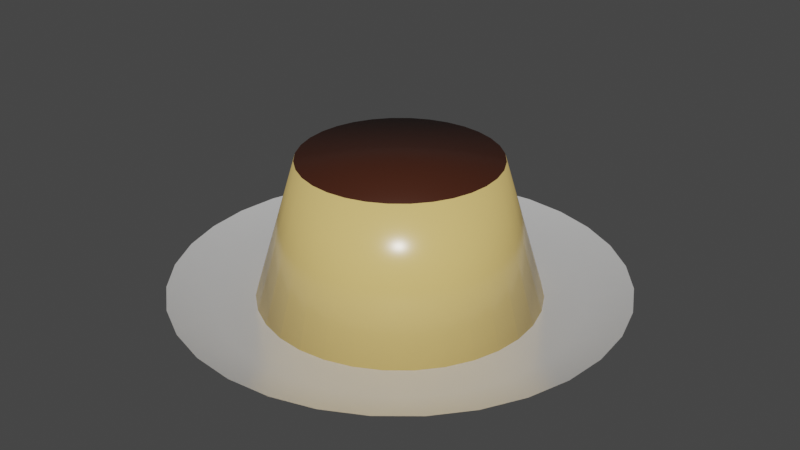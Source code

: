 # Source: pudding.blend  (saved by Blender 2.80.75; exported with 4.5.12 LTS)
import bpy
from mathutils import Matrix  # noqa: F401  (used for matrix-valued properties, if any)

bpy.ops.wm.read_factory_settings(use_empty=True)
scene = bpy.context.scene
scene.name = 'Scene'

# ---- collections
col_collection = bpy.data.collections.new('Collection'); scene.collection.children.link(col_collection)

# ---- materials (node trees are filled in below, after node groups)
mat_material_001 = bpy.data.materials.new('Material.001')
mat_material_001.use_transparent_shadow = False
mat_material_002 = bpy.data.materials.new('Material.002')
mat_material_002.use_transparent_shadow = False
mat_material_003 = bpy.data.materials.new('Material.003')
mat_material_003.use_transparent_shadow = False

# ---- material node trees
mat_material_001.use_nodes = True; mat_material_001.node_tree.nodes.clear()
_N = mat_material_001.node_tree.nodes; _L = mat_material_001.node_tree.links
n0 = _N.new('ShaderNodeOutputMaterial'); n0.name = 'Material Output'; n0.location = (300, 300)
n1 = _N.new('ShaderNodeBsdfPrincipled'); n1.name = 'Principled BSDF'; n1.location = (10, 300)
n1.distribution = 'GGX'
n1.subsurface_method = 'BURLEY'
n1.inputs[0].default_value = (0.8, 0.5586, 0.1871, 1.0)
n1.inputs[2].default_value = 0.2583
n1.inputs[3].default_value = 1.45
n1.inputs[27].default_value = (0.0, 0.0, 0.0, 1.0)
n1.inputs[28].default_value = 1.0
_L.new(n1.outputs[0], n0.inputs[0])
n0.is_active_output = True
mat_material_002.use_nodes = True; mat_material_002.node_tree.nodes.clear()
_N = mat_material_002.node_tree.nodes; _L = mat_material_002.node_tree.links
n0 = _N.new('ShaderNodeOutputMaterial'); n0.name = 'Material Output'; n0.location = (300, 300)
n1 = _N.new('ShaderNodeBsdfPrincipled'); n1.name = 'Principled BSDF'; n1.location = (10, 300)
n1.distribution = 'GGX'
n1.subsurface_method = 'BURLEY'
n1.inputs[0].default_value = (0.06998, 0.02066, 0.01024, 1.0)
n1.inputs[1].default_value = 0.2583
n1.inputs[2].default_value = 0.35
n1.inputs[3].default_value = 1.45
n1.inputs[27].default_value = (0.0, 0.0, 0.0, 1.0)
n1.inputs[28].default_value = 1.0
_L.new(n1.outputs[0], n0.inputs[0])
n0.is_active_output = True
mat_material_003.use_nodes = True; mat_material_003.node_tree.nodes.clear()
_N = mat_material_003.node_tree.nodes; _L = mat_material_003.node_tree.links
n0 = _N.new('ShaderNodeOutputMaterial'); n0.name = 'Material Output'; n0.location = (300, 300)
n1 = _N.new('ShaderNodeBsdfPrincipled'); n1.name = 'Principled BSDF'; n1.location = (10, 300)
n1.distribution = 'GGX'
n1.subsurface_method = 'BURLEY'
n1.inputs[1].default_value = 0.325
n1.inputs[2].default_value = 0.2083
n1.inputs[3].default_value = 1.45
n1.inputs[27].default_value = (0.0, 0.0, 0.0, 1.0)
n1.inputs[28].default_value = 1.0
_L.new(n1.outputs[0], n0.inputs[0])
n0.is_active_output = True

# ---- world
world_world = bpy.data.worlds.new('World'); scene.world = world_world
world_world.use_nodes = True; world_world.node_tree.nodes.clear()
_N = world_world.node_tree.nodes; _L = world_world.node_tree.links
n0 = _N.new('ShaderNodeOutputWorld'); n0.name = 'World Output'; n0.location = (300, 300)
n1 = _N.new('ShaderNodeBackground'); n1.name = 'Background'; n1.location = (10, 300)
n1.inputs[0].default_value = (0.05088, 0.05088, 0.05088, 1.0)
_L.new(n1.outputs[0], n0.inputs[0])
n0.is_active_output = True
world_world.color = (0.05088, 0.05088, 0.05088)
world_world.use_sun_shadow = False
world_world.sun_shadow_jitter_overblur = 0.0

# ---- meshes
me_cylinder_002 = bpy.data.meshes.new('Cylinder.002')
me_cylinder_002.from_pydata([(0.0, 0.05, -0.025), (1.283e-09, 0.035, 0.025), (0.009755, 0.04904, -0.025), (0.006828, 0.03433, 0.025), (0.01913, 0.04619, -0.025), (0.01339, 0.03234, 0.025), (0.02778, 0.04157, -0.025), (0.01944, 0.0291, 0.025), (0.03536, 0.03536, -0.025), (0.02475, 0.02475, 0.025), (0.04157, 0.02778, -0.025), (0.0291, 0.01944, 0.025), (0.04619, 0.01913, -0.025), (0.03234, 0.01339, 0.025), (0.04904, 0.009755, -0.025), (0.03433, 0.006828, 0.025), (0.05, 3.775e-09, -0.025), (0.035, 7.322e-09, 0.025), (0.04904, -0.009755, -0.025), (0.03433, -0.006828, 0.025), (0.04619, -0.01913, -0.025), (0.03234, -0.01339, 0.025), (0.04157, -0.02778, -0.025), (0.0291, -0.01944, 0.025), (0.03536, -0.03536, -0.025), (0.02475, -0.02475, 0.025), (0.02778, -0.04157, -0.025), (0.01944, -0.0291, 0.025), (0.01913, -0.04619, -0.025), (0.01339, -0.03234, 0.025), (0.009755, -0.04904, -0.025), (0.006828, -0.03433, 0.025), (-1.629e-08, -0.05, -0.025), (-1.012e-08, -0.035, 0.025), (-0.009755, -0.04904, -0.025), (-0.006828, -0.03433, 0.025), (-0.01913, -0.04619, -0.025), (-0.01339, -0.03234, 0.025), (-0.02778, -0.04157, -0.025), (-0.01944, -0.0291, 0.025), (-0.03536, -0.03536, -0.025), (-0.02475, -0.02475, 0.025), (-0.04157, -0.02778, -0.025), (-0.0291, -0.01944, 0.025), (-0.04619, -0.01913, -0.025), (-0.03234, -0.01339, 0.025), (-0.04904, -0.009754, -0.025), (-0.03433, -0.006828, 0.025), (-0.05, 4.828e-08, -0.025), (-0.035, 3.848e-08, 0.025), (-0.04904, 0.009755, -0.025), (-0.03433, 0.006828, 0.025), (-0.04619, 0.01913, -0.025), (-0.03234, 0.01339, 0.025), (-0.04157, 0.02778, -0.025), (-0.0291, 0.01944, 0.025), (-0.03536, 0.03536, -0.025), (-0.02475, 0.02475, 0.025), (-0.02778, 0.04157, -0.025), (-0.01944, 0.0291, 0.025), (-0.01913, 0.04619, -0.025), (-0.01339, 0.03234, 0.025), (-0.009754, 0.04904, -0.025), (-0.006828, 0.03433, 0.025)], [], [(0, 1, 3, 2), (2, 3, 5, 4), (4, 5, 7, 6), (6, 7, 9, 8), (8, 9, 11, 10), (10, 11, 13, 12), (12, 13, 15, 14), (14, 15, 17, 16), (16, 17, 19, 18), (18, 19, 21, 20), (20, 21, 23, 22), (22, 23, 25, 24), (24, 25, 27, 26), (26, 27, 29, 28), (28, 29, 31, 30), (30, 31, 33, 32), (32, 33, 35, 34), (34, 35, 37, 36), (36, 37, 39, 38), (38, 39, 41, 40), (40, 41, 43, 42), (42, 43, 45, 44), (44, 45, 47, 46), (46, 47, 49, 48), (48, 49, 51, 50), (50, 51, 53, 52), (52, 53, 55, 54), (54, 55, 57, 56), (56, 57, 59, 58), (58, 59, 61, 60), (3, 1, 63, 61, 59, 57, 55, 53, 51, 49, 47, 45, 43, 41, 39, 37, 35, 33, 31, 29, 27, 25, 23, 21, 19, 17, 15, 13, 11, 9, 7, 5), (60, 61, 63, 62), (62, 63, 1, 0), (0, 2, 4, 6, 8, 10, 12, 14, 16, 18, 20, 22, 24, 26, 28, 30, 32, 34, 36, 38, 40, 42, 44, 46, 48, 50, 52, 54, 56, 58, 60, 62)])
me_cylinder_002.polygons.foreach_set('use_smooth', [True] * 34)
me_cylinder_002.polygons.foreach_set('material_index', [0, 0, 0, 0, 0, 0, 0, 0, 0, 0, 0, 0, 0, 0, 0, 0, 0, 0, 0, 0, 0, 0, 0, 0, 0, 0, 0, 0, 0, 0, 1, 0, 0, 0])
_uv = me_cylinder_002.uv_layers.new(name='UVMap')
_uv.uv.foreach_set('vector', [1.0, 0.5, 1.0, 1.0, 0.9688, 1.0, 0.9688, 0.5, 0.9688, 0.5, 0.9688, 1.0, 0.9375, 1.0, 0.9375, 0.5, 0.9375, 0.5, 0.9375, 1.0, 0.9062, 1.0, 0.9062, 0.5, 0.9062, 0.5, 0.9062, 1.0, 0.875, 1.0, 0.875, 0.5, 0.875, 0.5, 0.875, 1.0, 0.8438, 1.0, 0.8438, 0.5, 0.8438, 0.5, 0.8438, 1.0, 0.8125, 1.0, 0.8125, 0.5, 0.8125, 0.5, 0.8125, 1.0, 0.7812, 1.0, 0.7812, 0.5, 0.7812, 0.5, 0.7812, 1.0, 0.75, 1.0, 0.75, 0.5, 0.75, 0.5, 0.75, 1.0, 0.7188, 1.0, 0.7188, 0.5, 0.7188, 0.5, 0.7188, 1.0, 0.6875, 1.0, 0.6875, 0.5, 0.6875, 0.5, 0.6875, 1.0, 0.6562, 1.0, 0.6562, 0.5, 0.6562, 0.5, 0.6562, 1.0, 0.625, 1.0, 0.625, 0.5, 0.625, 0.5, 0.625, 1.0, 0.5938, 1.0, 0.5938, 0.5, 0.5938, 0.5, 0.5938, 1.0, 0.5625, 1.0, 0.5625, 0.5, 0.5625, 0.5, 0.5625, 1.0, 0.5312, 1.0, 0.5312, 0.5, 0.5312, 0.5, 0.5312, 1.0, 0.5, 1.0, 0.5, 0.5, 0.5, 0.5, 0.5, 1.0, 0.4688, 1.0, 0.4688, 0.5, 0.4688, 0.5, 0.4688, 1.0, 0.4375, 1.0, 0.4375, 0.5, 0.4375, 0.5, 0.4375, 1.0, 0.4062, 1.0, 0.4062, 0.5, 0.4062, 0.5, 0.4062, 1.0, 0.375, 1.0, 0.375, 0.5, 0.375, 0.5, 0.375, 1.0, 0.3438, 1.0, 0.3438, 0.5, 0.3438, 0.5, 0.3438, 1.0, 0.3125, 1.0, 0.3125, 0.5, 0.3125, 0.5, 0.3125, 1.0, 0.2812, 1.0, 0.2812, 0.5, 0.2812, 0.5, 0.2812, 1.0, 0.25, 1.0, 0.25, 0.5, 0.25, 0.5, 0.25, 1.0, 0.2188, 1.0, 0.2188, 0.5, 0.2188, 0.5, 0.2188, 1.0, 0.1875, 1.0, 0.1875, 0.5, 0.1875, 0.5, 0.1875, 1.0, 0.1562, 1.0, 0.1562, 0.5, 0.1562, 0.5, 0.1562, 1.0, 0.125, 1.0, 0.125, 0.5, 0.125, 0.5, 0.125, 1.0, 0.09375, 1.0, 0.09375, 0.5, 0.09375, 0.5, 0.09375, 1.0, 0.0625, 1.0, 0.0625, 0.5, 0.2968, 0.4854, 0.25, 0.49, 0.2032, 0.4854, 0.1582, 0.4717, 0.1167, 0.4496, 0.08029, 0.4197, 0.05045, 0.3833, 0.02827, 0.3418, 0.01461, 0.2968, 0.01, 0.25, 0.01461, 0.2032, 0.02827, 0.1582, 0.05045, 0.1167, 0.08029, 0.08029, 0.1167, 0.05045, 0.1582, 0.02827, 0.2032, 0.01461, 0.25, 0.01, 0.2968, 0.01461, 0.3418, 0.02827, 0.3833, 0.05045, 0.4197, 0.08029, 0.4496, 0.1167, 0.4717, 0.1582, 0.4854, 0.2032, 0.49, 0.25, 0.4854, 0.2968, 0.4717, 0.3418, 0.4496, 0.3833, 0.4197, 0.4197, 0.3833, 0.4496, 0.3418, 0.4717, 0.0625, 0.5, 0.0625, 1.0, 0.03125, 1.0, 0.03125, 0.5, 0.03125, 0.5, 0.03125, 1.0, 0.0, 1.0, 0.0, 0.5, 0.75, 0.49, 0.7968, 0.4854, 0.8418, 0.4717, 0.8833, 0.4496, 0.9197, 0.4197, 0.9496, 0.3833, 0.9717, 0.3418, 0.9854, 0.2968, 0.99, 0.25, 0.9854, 0.2032, 0.9717, 0.1582, 0.9496, 0.1167, 0.9197, 0.08029, 0.8833, 0.05045, 0.8418, 0.02827, 0.7968, 0.01461, 0.75, 0.01, 0.7032, 0.01461, 0.6582, 0.02827, 0.6167, 0.05045, 0.5803, 0.08029, 0.5504, 0.1167, 0.5283, 0.1582, 0.5146, 0.2032, 0.51, 0.25, 0.5146, 0.2968, 0.5283, 0.3418, 0.5504, 0.3833, 0.5803, 0.4197, 0.6167, 0.4496, 0.6582, 0.4717, 0.7032, 0.4854])
me_cylinder_002.materials.append(mat_material_001)
me_cylinder_002.materials.append(mat_material_002)
me_cylinder_002.use_remesh_preserve_volume = False
me_cylinder_002.use_remesh_preserve_attributes = False
me_cylinder_002.use_mirror_vertex_groups = False
me_cylinder_002.update()
me_circle = bpy.data.meshes.new('Circle')
me_circle.from_pydata([(0.0, 0.08, 0.0), (-0.01561, 0.07846, 0.0), (-0.03061, 0.07391, 0.0), (-0.04445, 0.06652, 0.0), (-0.05657, 0.05657, 0.0), (-0.06652, 0.04445, 0.0), (-0.07391, 0.03061, 0.0), (-0.07846, 0.01561, 0.0), (-0.08, 6.04e-09, 0.0), (-0.07846, -0.01561, 0.0), (-0.07391, -0.03061, 0.0), (-0.06652, -0.04445, 0.0), (-0.05657, -0.05657, 0.0), (-0.04445, -0.06652, 0.0), (-0.03061, -0.07391, 0.0), (-0.01561, -0.07846, 0.0), (2.607e-08, -0.08, 0.0), (0.01561, -0.07846, 0.0), (0.03061, -0.07391, 0.0), (0.04445, -0.06652, 0.0), (0.05657, -0.05657, 0.0), (0.06652, -0.04445, 0.0), (0.07391, -0.03061, 0.0), (0.07846, -0.01561, 0.0), (0.08, 7.725e-08, 0.0), (0.07846, 0.01561, 0.0), (0.07391, 0.03061, 0.0), (0.06652, 0.04445, 0.0), (0.05657, 0.05657, 0.0), (0.04445, 0.06652, 0.0), (0.03061, 0.07391, 0.0), (0.01561, 0.07846, 0.0), (-0.01249, 0.06277, -0.005), (-1.688e-09, 0.064, -0.005), (-0.02449, 0.05913, -0.005), (-0.03556, 0.05321, -0.005), (-0.04525, 0.04525, -0.005), (-0.05321, 0.03556, -0.005), (-0.05913, 0.02449, -0.005), (-0.06277, 0.01249, -0.005), (-0.064, 1e-08, -0.005), (-0.06277, -0.01249, -0.005), (-0.05913, -0.02449, -0.005), (-0.05321, -0.03556, -0.005), (-0.04525, -0.04525, -0.005), (-0.03556, -0.05321, -0.005), (-0.02449, -0.05913, -0.005), (-0.01249, -0.06277, -0.005), (1.917e-08, -0.064, -0.005), (0.01249, -0.06277, -0.005), (0.02449, -0.05913, -0.005), (0.03556, -0.05321, -0.005), (0.04525, -0.04525, -0.005), (0.05321, -0.03556, -0.005), (0.05913, -0.02449, -0.005), (0.06277, -0.01249, -0.005), (0.064, 6.697e-08, -0.005), (0.06277, 0.01249, -0.005), (0.05913, 0.02449, -0.005), (0.05321, 0.03556, -0.005), (0.04525, 0.04525, -0.005), (0.03556, 0.05321, -0.005), (0.02449, 0.05913, -0.005), (0.01249, 0.06277, -0.005)], [], [(33, 32, 34, 35, 36, 37, 38, 39, 40, 41, 42, 43, 44, 45, 46, 47, 48, 49, 50, 51, 52, 53, 54, 55, 56, 57, 58, 59, 60, 61, 62, 63), (24, 25, 57, 56), (11, 12, 44, 43), (25, 26, 58, 57), (12, 13, 45, 44), (26, 27, 59, 58), (13, 14, 46, 45), (0, 1, 32, 33), (27, 28, 60, 59), (14, 15, 47, 46), (1, 2, 34, 32), (28, 29, 61, 60), (15, 16, 48, 47), (2, 3, 35, 34), (29, 30, 62, 61), (16, 17, 49, 48), (3, 4, 36, 35), (30, 31, 63, 62), (17, 18, 50, 49), (4, 5, 37, 36), (31, 0, 33, 63), (18, 19, 51, 50), (5, 6, 38, 37), (19, 20, 52, 51), (6, 7, 39, 38), (20, 21, 53, 52), (7, 8, 40, 39), (21, 22, 54, 53), (8, 9, 41, 40), (22, 23, 55, 54), (9, 10, 42, 41), (23, 24, 56, 55), (10, 11, 43, 42)])
me_circle.polygons.foreach_set('use_smooth', [True] * 33)
_uv = me_circle.uv_layers.new(name='UVMap')
_uv.uv.foreach_set('vector', [0.5, 1.0, 0.4025, 0.9904, 0.3087, 0.9619, 0.2222, 0.9157, 0.1464, 0.8536, 0.08427, 0.7778, 0.03806, 0.6913, 0.009607, 0.5975, 0.0, 0.5, 0.009607, 0.4025, 0.03806, 0.3087, 0.08427, 0.2222, 0.1464, 0.1464, 0.2222, 0.08427, 0.3087, 0.03806, 0.4025, 0.009607, 0.5, 0.0, 0.5975, 0.009607, 0.6913, 0.03806, 0.7778, 0.08427, 0.8536, 0.1464, 0.9157, 0.2222, 0.9619, 0.3087, 0.9904, 0.4025, 1.0, 0.5, 0.9904, 0.5975, 0.9619, 0.6913, 0.9157, 0.7778, 0.8536, 0.8536, 0.7778, 0.9157, 0.6913, 0.9619, 0.5975, 0.9904, 1.0, 0.5, 0.9904, 0.5975, 0.9904, 0.5975, 1.0, 0.5, 0.08427, 0.2222, 0.1464, 0.1464, 0.1464, 0.1464, 0.08427, 0.2222, 0.9904, 0.5975, 0.9619, 0.6913, 0.9619, 0.6913, 0.9904, 0.5975, 0.1464, 0.1464, 0.2222, 0.08427, 0.2222, 0.08427, 0.1464, 0.1464, 0.9619, 0.6913, 0.9157, 0.7778, 0.9157, 0.7778, 0.9619, 0.6913, 0.2222, 0.08427, 0.3087, 0.03806, 0.3087, 0.03806, 0.2222, 0.08427, 0.5, 1.0, 0.4025, 0.9904, 0.4025, 0.9904, 0.5, 1.0, 0.9157, 0.7778, 0.8536, 0.8536, 0.8536, 0.8536, 0.9157, 0.7778, 0.3087, 0.03806, 0.4025, 0.009607, 0.4025, 0.009607, 0.3087, 0.03806, 0.4025, 0.9904, 0.3087, 0.9619, 0.3087, 0.9619, 0.4025, 0.9904, 0.8536, 0.8536, 0.7778, 0.9157, 0.7778, 0.9157, 0.8536, 0.8536, 0.4025, 0.009607, 0.5, 0.0, 0.5, 0.0, 0.4025, 0.009607, 0.3087, 0.9619, 0.2222, 0.9157, 0.2222, 0.9157, 0.3087, 0.9619, 0.7778, 0.9157, 0.6913, 0.9619, 0.6913, 0.9619, 0.7778, 0.9157, 0.5, 0.0, 0.5975, 0.009607, 0.5975, 0.009607, 0.5, 0.0, 0.2222, 0.9157, 0.1464, 0.8536, 0.1464, 0.8536, 0.2222, 0.9157, 0.6913, 0.9619, 0.5975, 0.9904, 0.5975, 0.9904, 0.6913, 0.9619, 0.5975, 0.009607, 0.6913, 0.03806, 0.6913, 0.03806, 0.5975, 0.009607, 0.1464, 0.8536, 0.08427, 0.7778, 0.08427, 0.7778, 0.1464, 0.8536, 0.5975, 0.9904, 0.5, 1.0, 0.5, 1.0, 0.5975, 0.9904, 0.6913, 0.03806, 0.7778, 0.08427, 0.7778, 0.08427, 0.6913, 0.03806, 0.08427, 0.7778, 0.03806, 0.6913, 0.03806, 0.6913, 0.08427, 0.7778, 0.7778, 0.08427, 0.8536, 0.1464, 0.8536, 0.1464, 0.7778, 0.08427, 0.03806, 0.6913, 0.009607, 0.5975, 0.009607, 0.5975, 0.03806, 0.6913, 0.8536, 0.1464, 0.9157, 0.2222, 0.9157, 0.2222, 0.8536, 0.1464, 0.009607, 0.5975, 0.0, 0.5, 0.0, 0.5, 0.009607, 0.5975, 0.9157, 0.2222, 0.9619, 0.3087, 0.9619, 0.3087, 0.9157, 0.2222, 0.0, 0.5, 0.009607, 0.4025, 0.009607, 0.4025, 0.0, 0.5, 0.9619, 0.3087, 0.9904, 0.4025, 0.9904, 0.4025, 0.9619, 0.3087, 0.009607, 0.4025, 0.03806, 0.3087, 0.03806, 0.3087, 0.009607, 0.4025, 0.9904, 0.4025, 1.0, 0.5, 1.0, 0.5, 0.9904, 0.4025, 0.03806, 0.3087, 0.08427, 0.2222, 0.08427, 0.2222, 0.03806, 0.3087])
me_circle.materials.append(mat_material_003)
me_circle.use_remesh_preserve_volume = False
me_circle.use_remesh_preserve_attributes = False
me_circle.use_mirror_vertex_groups = False
me_circle.update()

# ---- objects
ob_cylinder = bpy.data.objects.new('Cylinder', me_cylinder_002)
ob_circle = bpy.data.objects.new('Circle', me_circle)

# ---- transforms, parenting, visibility, modifiers, constraints
ob_cylinder.location = (0.0, 0.0, 0.025)
ob_cylinder.lineart.crease_threshold = 0.0
ob_circle.location = (0.0, 0.0, 0.005)
ob_circle.lineart.crease_threshold = 0.0

# ---- collection membership
col_collection.objects.link(ob_cylinder)
col_collection.objects.link(ob_circle)

# ---- scene / render settings (as saved in the file)
scene.frame_start = 1; scene.frame_end = 250; scene.frame_set(1)
scene.render.engine = 'BLENDER_EEVEE_NEXT'
scene.cycles.use_denoising = False
scene.cycles.samples = 128
scene.cycles.sampling_pattern = 'TABULATED_SOBOL'
scene.cycles.use_adaptive_sampling = False
scene.cycles.use_light_tree = False
scene.view_settings.view_transform = 'Filmic'
bpy.context.view_layer.update()

# ---- added for rendering (the .blend has no active camera and no usable light): camera, sun
cam_auto = bpy.data.cameras.new('AutoCamera')
cam_auto.lens = 50.0
cam_auto.sensor_width = 36.0
cam_auto.clip_end = 1000.0
ob_auto_camera = bpy.data.objects.new('AutoCamera', cam_auto)
scene.collection.objects.link(ob_auto_camera)
ob_auto_camera.location = (0.214405, -0.257286, 0.196524)
ob_auto_camera.rotation_euler = (1.09748, -7.21219e-08, 0.694738)
scene.camera = ob_auto_camera
light_auto_sun = bpy.data.lights.new('AutoSun', 'SUN')
light_auto_sun.energy = 3.0
light_auto_sun.angle = 0.0523599
ob_auto_sun = bpy.data.objects.new('AutoSun', light_auto_sun)
scene.collection.objects.link(ob_auto_sun)
ob_auto_sun.rotation_euler = (0.872665, 0.174533, 0.523599)
bpy.context.view_layer.update()
